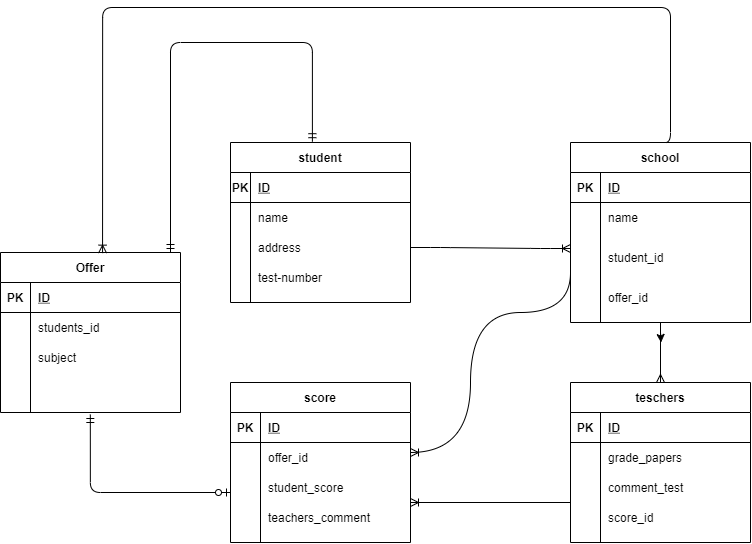

The diagram above was exported from draw.io. Its source (the exported page's mxGraphModel, read from the mxfile embedded in the PNG):
<mxGraphModel dx="1758" dy="2058" grid="1" gridSize="10" guides="1" tooltips="1" connect="1" arrows="1" fold="1" page="1" pageScale="1" pageWidth="827" pageHeight="1169" math="0" shadow="0">
  <root>
    <mxCell id="0" />
    <mxCell id="1" parent="0" />
    <mxCell id="2" value="teschers" style="shape=table;startSize=30;container=1;collapsible=1;childLayout=tableLayout;fixedRows=1;rowLines=0;fontStyle=1;align=center;resizeLast=1;" parent="1" vertex="1">
      <mxGeometry x="380" y="320" width="180" height="160" as="geometry" />
    </mxCell>
    <mxCell id="3" value="" style="shape=partialRectangle;collapsible=0;dropTarget=0;pointerEvents=0;fillColor=none;top=0;left=0;bottom=1;right=0;points=[[0,0.5],[1,0.5]];portConstraint=eastwest;" parent="2" vertex="1">
      <mxGeometry y="30" width="180" height="30" as="geometry" />
    </mxCell>
    <mxCell id="4" value="PK" style="shape=partialRectangle;connectable=0;fillColor=none;top=0;left=0;bottom=0;right=0;fontStyle=1;overflow=hidden;" parent="3" vertex="1">
      <mxGeometry width="30" height="30" as="geometry" />
    </mxCell>
    <mxCell id="5" value="ID" style="shape=partialRectangle;connectable=0;fillColor=none;top=0;left=0;bottom=0;right=0;align=left;spacingLeft=6;fontStyle=5;overflow=hidden;" parent="3" vertex="1">
      <mxGeometry x="30" width="150" height="30" as="geometry" />
    </mxCell>
    <mxCell id="6" value="" style="shape=partialRectangle;collapsible=0;dropTarget=0;pointerEvents=0;fillColor=none;top=0;left=0;bottom=0;right=0;points=[[0,0.5],[1,0.5]];portConstraint=eastwest;" parent="2" vertex="1">
      <mxGeometry y="60" width="180" height="30" as="geometry" />
    </mxCell>
    <mxCell id="7" value="" style="shape=partialRectangle;connectable=0;fillColor=none;top=0;left=0;bottom=0;right=0;editable=1;overflow=hidden;" parent="6" vertex="1">
      <mxGeometry width="30" height="30" as="geometry" />
    </mxCell>
    <mxCell id="8" value="grade_papers" style="shape=partialRectangle;connectable=0;fillColor=none;top=0;left=0;bottom=0;right=0;align=left;spacingLeft=6;overflow=hidden;" parent="6" vertex="1">
      <mxGeometry x="30" width="150" height="30" as="geometry" />
    </mxCell>
    <mxCell id="9" value="" style="shape=partialRectangle;collapsible=0;dropTarget=0;pointerEvents=0;fillColor=none;top=0;left=0;bottom=0;right=0;points=[[0,0.5],[1,0.5]];portConstraint=eastwest;" parent="2" vertex="1">
      <mxGeometry y="90" width="180" height="30" as="geometry" />
    </mxCell>
    <mxCell id="10" value="" style="shape=partialRectangle;connectable=0;fillColor=none;top=0;left=0;bottom=0;right=0;editable=1;overflow=hidden;" parent="9" vertex="1">
      <mxGeometry width="30" height="30" as="geometry" />
    </mxCell>
    <mxCell id="11" value="comment_test" style="shape=partialRectangle;connectable=0;fillColor=none;top=0;left=0;bottom=0;right=0;align=left;spacingLeft=6;overflow=hidden;" parent="9" vertex="1">
      <mxGeometry x="30" width="150" height="30" as="geometry" />
    </mxCell>
    <mxCell id="12" value="" style="shape=partialRectangle;collapsible=0;dropTarget=0;pointerEvents=0;fillColor=none;top=0;left=0;bottom=0;right=0;points=[[0,0.5],[1,0.5]];portConstraint=eastwest;" parent="2" vertex="1">
      <mxGeometry y="120" width="180" height="30" as="geometry" />
    </mxCell>
    <mxCell id="13" value="" style="shape=partialRectangle;connectable=0;fillColor=none;top=0;left=0;bottom=0;right=0;editable=1;overflow=hidden;" parent="12" vertex="1">
      <mxGeometry width="30" height="30" as="geometry" />
    </mxCell>
    <mxCell id="14" value="score_id" style="shape=partialRectangle;connectable=0;fillColor=none;top=0;left=0;bottom=0;right=0;align=left;spacingLeft=6;overflow=hidden;" parent="12" vertex="1">
      <mxGeometry x="30" width="150" height="30" as="geometry" />
    </mxCell>
    <mxCell id="15" value="score" style="shape=table;startSize=30;container=1;collapsible=1;childLayout=tableLayout;fixedRows=1;rowLines=0;fontStyle=1;align=center;resizeLast=1;" parent="1" vertex="1">
      <mxGeometry x="40" y="320" width="180" height="160" as="geometry" />
    </mxCell>
    <mxCell id="16" value="" style="shape=partialRectangle;collapsible=0;dropTarget=0;pointerEvents=0;fillColor=none;top=0;left=0;bottom=1;right=0;points=[[0,0.5],[1,0.5]];portConstraint=eastwest;" parent="15" vertex="1">
      <mxGeometry y="30" width="180" height="30" as="geometry" />
    </mxCell>
    <mxCell id="17" value="PK" style="shape=partialRectangle;connectable=0;fillColor=none;top=0;left=0;bottom=0;right=0;fontStyle=1;overflow=hidden;" parent="16" vertex="1">
      <mxGeometry width="30" height="30" as="geometry" />
    </mxCell>
    <mxCell id="18" value="ID" style="shape=partialRectangle;connectable=0;fillColor=none;top=0;left=0;bottom=0;right=0;align=left;spacingLeft=6;fontStyle=5;overflow=hidden;" parent="16" vertex="1">
      <mxGeometry x="30" width="150" height="30" as="geometry" />
    </mxCell>
    <mxCell id="19" value="" style="shape=partialRectangle;collapsible=0;dropTarget=0;pointerEvents=0;fillColor=none;top=0;left=0;bottom=0;right=0;points=[[0,0.5],[1,0.5]];portConstraint=eastwest;" parent="15" vertex="1">
      <mxGeometry y="60" width="180" height="30" as="geometry" />
    </mxCell>
    <mxCell id="20" value="" style="shape=partialRectangle;connectable=0;fillColor=none;top=0;left=0;bottom=0;right=0;editable=1;overflow=hidden;" parent="19" vertex="1">
      <mxGeometry width="30" height="30" as="geometry" />
    </mxCell>
    <mxCell id="21" value="offer_id" style="shape=partialRectangle;connectable=0;fillColor=none;top=0;left=0;bottom=0;right=0;align=left;spacingLeft=6;overflow=hidden;" parent="19" vertex="1">
      <mxGeometry x="30" width="150" height="30" as="geometry" />
    </mxCell>
    <mxCell id="22" value="" style="shape=partialRectangle;collapsible=0;dropTarget=0;pointerEvents=0;fillColor=none;top=0;left=0;bottom=0;right=0;points=[[0,0.5],[1,0.5]];portConstraint=eastwest;" parent="15" vertex="1">
      <mxGeometry y="90" width="180" height="30" as="geometry" />
    </mxCell>
    <mxCell id="23" value="" style="shape=partialRectangle;connectable=0;fillColor=none;top=0;left=0;bottom=0;right=0;editable=1;overflow=hidden;" parent="22" vertex="1">
      <mxGeometry width="30" height="30" as="geometry" />
    </mxCell>
    <mxCell id="24" value="student_score" style="shape=partialRectangle;connectable=0;fillColor=none;top=0;left=0;bottom=0;right=0;align=left;spacingLeft=6;overflow=hidden;" parent="22" vertex="1">
      <mxGeometry x="30" width="150" height="30" as="geometry" />
    </mxCell>
    <mxCell id="25" value="" style="shape=partialRectangle;collapsible=0;dropTarget=0;pointerEvents=0;fillColor=none;top=0;left=0;bottom=0;right=0;points=[[0,0.5],[1,0.5]];portConstraint=eastwest;" parent="15" vertex="1">
      <mxGeometry y="120" width="180" height="30" as="geometry" />
    </mxCell>
    <mxCell id="26" value="" style="shape=partialRectangle;connectable=0;fillColor=none;top=0;left=0;bottom=0;right=0;editable=1;overflow=hidden;" parent="25" vertex="1">
      <mxGeometry width="30" height="30" as="geometry" />
    </mxCell>
    <mxCell id="27" value="teachers_comment" style="shape=partialRectangle;connectable=0;fillColor=none;top=0;left=0;bottom=0;right=0;align=left;spacingLeft=6;overflow=hidden;" parent="25" vertex="1">
      <mxGeometry x="30" width="150" height="30" as="geometry" />
    </mxCell>
    <mxCell id="80" style="edgeStyle=orthogonalEdgeStyle;html=1;exitX=0.5;exitY=1;exitDx=0;exitDy=0;" edge="1" parent="1" source="28">
      <mxGeometry relative="1" as="geometry">
        <mxPoint x="470.5714285714289" y="280" as="targetPoint" />
      </mxGeometry>
    </mxCell>
    <mxCell id="28" value="school" style="shape=table;startSize=30;container=1;collapsible=1;childLayout=tableLayout;fixedRows=1;rowLines=0;fontStyle=1;align=center;resizeLast=1;" parent="1" vertex="1">
      <mxGeometry x="380" y="80" width="180" height="180" as="geometry" />
    </mxCell>
    <mxCell id="29" value="" style="shape=partialRectangle;collapsible=0;dropTarget=0;pointerEvents=0;fillColor=none;top=0;left=0;bottom=1;right=0;points=[[0,0.5],[1,0.5]];portConstraint=eastwest;" parent="28" vertex="1">
      <mxGeometry y="30" width="180" height="30" as="geometry" />
    </mxCell>
    <mxCell id="30" value="PK" style="shape=partialRectangle;connectable=0;fillColor=none;top=0;left=0;bottom=0;right=0;fontStyle=1;overflow=hidden;" parent="29" vertex="1">
      <mxGeometry width="30" height="30" as="geometry" />
    </mxCell>
    <mxCell id="31" value="ID" style="shape=partialRectangle;connectable=0;fillColor=none;top=0;left=0;bottom=0;right=0;align=left;spacingLeft=6;fontStyle=5;overflow=hidden;" parent="29" vertex="1">
      <mxGeometry x="30" width="150" height="30" as="geometry" />
    </mxCell>
    <mxCell id="32" value="" style="shape=partialRectangle;collapsible=0;dropTarget=0;pointerEvents=0;fillColor=none;top=0;left=0;bottom=0;right=0;points=[[0,0.5],[1,0.5]];portConstraint=eastwest;" parent="28" vertex="1">
      <mxGeometry y="60" width="180" height="30" as="geometry" />
    </mxCell>
    <mxCell id="33" value="" style="shape=partialRectangle;connectable=0;fillColor=none;top=0;left=0;bottom=0;right=0;editable=1;overflow=hidden;" parent="32" vertex="1">
      <mxGeometry width="30" height="30" as="geometry" />
    </mxCell>
    <mxCell id="34" value="name" style="shape=partialRectangle;connectable=0;fillColor=none;top=0;left=0;bottom=0;right=0;align=left;spacingLeft=6;overflow=hidden;" parent="32" vertex="1">
      <mxGeometry x="30" width="150" height="30" as="geometry" />
    </mxCell>
    <mxCell id="35" value="" style="shape=partialRectangle;collapsible=0;dropTarget=0;pointerEvents=0;fillColor=none;top=0;left=0;bottom=0;right=0;points=[[0,0.5],[1,0.5]];portConstraint=eastwest;" parent="28" vertex="1">
      <mxGeometry y="90" width="180" height="50" as="geometry" />
    </mxCell>
    <mxCell id="36" value="" style="shape=partialRectangle;connectable=0;fillColor=none;top=0;left=0;bottom=0;right=0;editable=1;overflow=hidden;" parent="35" vertex="1">
      <mxGeometry width="30" height="50" as="geometry" />
    </mxCell>
    <mxCell id="37" value="student_id" style="shape=partialRectangle;connectable=0;fillColor=none;top=0;left=0;bottom=0;right=0;align=left;spacingLeft=6;overflow=hidden;" parent="35" vertex="1">
      <mxGeometry x="30" width="150" height="50" as="geometry" />
    </mxCell>
    <mxCell id="38" value="" style="shape=partialRectangle;collapsible=0;dropTarget=0;pointerEvents=0;fillColor=none;top=0;left=0;bottom=0;right=0;points=[[0,0.5],[1,0.5]];portConstraint=eastwest;" parent="28" vertex="1">
      <mxGeometry y="140" width="180" height="30" as="geometry" />
    </mxCell>
    <mxCell id="39" value="" style="shape=partialRectangle;connectable=0;fillColor=none;top=0;left=0;bottom=0;right=0;editable=1;overflow=hidden;" parent="38" vertex="1">
      <mxGeometry width="30" height="30" as="geometry" />
    </mxCell>
    <mxCell id="40" value="offer_id" style="shape=partialRectangle;connectable=0;fillColor=none;top=0;left=0;bottom=0;right=0;align=left;spacingLeft=6;overflow=hidden;" parent="38" vertex="1">
      <mxGeometry x="30" width="150" height="30" as="geometry" />
    </mxCell>
    <mxCell id="41" value="student" style="shape=table;startSize=30;container=1;collapsible=1;childLayout=tableLayout;fixedRows=1;rowLines=0;fontStyle=1;align=center;resizeLast=1;" parent="1" vertex="1">
      <mxGeometry x="40" y="80" width="180" height="160" as="geometry" />
    </mxCell>
    <mxCell id="42" value="" style="shape=partialRectangle;collapsible=0;dropTarget=0;pointerEvents=0;fillColor=none;top=0;left=0;bottom=1;right=0;points=[[0,0.5],[1,0.5]];portConstraint=eastwest;" parent="41" vertex="1">
      <mxGeometry y="30" width="180" height="30" as="geometry" />
    </mxCell>
    <mxCell id="43" value="PK" style="shape=partialRectangle;connectable=0;fillColor=none;top=0;left=0;bottom=0;right=0;fontStyle=1;overflow=hidden;" parent="42" vertex="1">
      <mxGeometry width="20" height="30" as="geometry" />
    </mxCell>
    <mxCell id="44" value="ID" style="shape=partialRectangle;connectable=0;fillColor=none;top=0;left=0;bottom=0;right=0;align=left;spacingLeft=6;fontStyle=5;overflow=hidden;" parent="42" vertex="1">
      <mxGeometry x="20" width="160" height="30" as="geometry" />
    </mxCell>
    <mxCell id="45" value="" style="shape=partialRectangle;collapsible=0;dropTarget=0;pointerEvents=0;fillColor=none;top=0;left=0;bottom=0;right=0;points=[[0,0.5],[1,0.5]];portConstraint=eastwest;" parent="41" vertex="1">
      <mxGeometry y="60" width="180" height="30" as="geometry" />
    </mxCell>
    <mxCell id="46" value="" style="shape=partialRectangle;connectable=0;fillColor=none;top=0;left=0;bottom=0;right=0;editable=1;overflow=hidden;" parent="45" vertex="1">
      <mxGeometry width="20" height="30" as="geometry" />
    </mxCell>
    <mxCell id="47" value="name" style="shape=partialRectangle;connectable=0;fillColor=none;top=0;left=0;bottom=0;right=0;align=left;spacingLeft=6;overflow=hidden;" parent="45" vertex="1">
      <mxGeometry x="20" width="160" height="30" as="geometry" />
    </mxCell>
    <mxCell id="48" value="" style="shape=partialRectangle;collapsible=0;dropTarget=0;pointerEvents=0;fillColor=none;top=0;left=0;bottom=0;right=0;points=[[0,0.5],[1,0.5]];portConstraint=eastwest;" parent="41" vertex="1">
      <mxGeometry y="90" width="180" height="30" as="geometry" />
    </mxCell>
    <mxCell id="49" value="" style="shape=partialRectangle;connectable=0;fillColor=none;top=0;left=0;bottom=0;right=0;editable=1;overflow=hidden;" parent="48" vertex="1">
      <mxGeometry width="20" height="30" as="geometry" />
    </mxCell>
    <mxCell id="50" value="address" style="shape=partialRectangle;connectable=0;fillColor=none;top=0;left=0;bottom=0;right=0;align=left;spacingLeft=6;overflow=hidden;" parent="48" vertex="1">
      <mxGeometry x="20" width="160" height="30" as="geometry" />
    </mxCell>
    <mxCell id="51" value="" style="shape=partialRectangle;collapsible=0;dropTarget=0;pointerEvents=0;fillColor=none;top=0;left=0;bottom=0;right=0;points=[[0,0.5],[1,0.5]];portConstraint=eastwest;" parent="41" vertex="1">
      <mxGeometry y="120" width="180" height="30" as="geometry" />
    </mxCell>
    <mxCell id="52" value="" style="shape=partialRectangle;connectable=0;fillColor=none;top=0;left=0;bottom=0;right=0;editable=1;overflow=hidden;" parent="51" vertex="1">
      <mxGeometry width="20" height="30" as="geometry" />
    </mxCell>
    <mxCell id="53" value="test-number" style="shape=partialRectangle;connectable=0;fillColor=none;top=0;left=0;bottom=0;right=0;align=left;spacingLeft=6;overflow=hidden;" parent="51" vertex="1">
      <mxGeometry x="20" width="160" height="30" as="geometry" />
    </mxCell>
    <mxCell id="59" value="" style="edgeStyle=entityRelationEdgeStyle;fontSize=12;html=1;endArrow=ERoneToMany;exitX=1;exitY=0.5;exitDx=0;exitDy=0;" parent="1" source="48" edge="1">
      <mxGeometry width="100" height="100" relative="1" as="geometry">
        <mxPoint x="230" y="360" as="sourcePoint" />
        <mxPoint x="380" y="186" as="targetPoint" />
      </mxGeometry>
    </mxCell>
    <mxCell id="60" value="" style="edgeStyle=orthogonalEdgeStyle;fontSize=12;html=1;endArrow=ERoneToMany;curved=1;" parent="1" edge="1">
      <mxGeometry width="100" height="100" relative="1" as="geometry">
        <mxPoint x="380" y="210" as="sourcePoint" />
        <mxPoint x="220" y="390" as="targetPoint" />
        <Array as="points">
          <mxPoint x="380" y="250" />
          <mxPoint x="280" y="250" />
          <mxPoint x="280" y="390" />
        </Array>
      </mxGeometry>
    </mxCell>
    <mxCell id="61" value="" style="fontSize=12;html=1;endArrow=ERoneToMany;" edge="1" parent="1">
      <mxGeometry width="100" height="100" relative="1" as="geometry">
        <mxPoint x="380" y="440" as="sourcePoint" />
        <mxPoint x="220" y="440" as="targetPoint" />
      </mxGeometry>
    </mxCell>
    <mxCell id="62" value="Offer" style="shape=table;startSize=30;container=1;collapsible=1;childLayout=tableLayout;fixedRows=1;rowLines=0;fontStyle=1;align=center;resizeLast=1;" vertex="1" parent="1">
      <mxGeometry x="-190" y="190" width="180" height="160" as="geometry" />
    </mxCell>
    <mxCell id="63" value="" style="shape=partialRectangle;collapsible=0;dropTarget=0;pointerEvents=0;fillColor=none;top=0;left=0;bottom=1;right=0;points=[[0,0.5],[1,0.5]];portConstraint=eastwest;" vertex="1" parent="62">
      <mxGeometry y="30" width="180" height="30" as="geometry" />
    </mxCell>
    <mxCell id="64" value="PK" style="shape=partialRectangle;connectable=0;fillColor=none;top=0;left=0;bottom=0;right=0;fontStyle=1;overflow=hidden;" vertex="1" parent="63">
      <mxGeometry width="30" height="30" as="geometry" />
    </mxCell>
    <mxCell id="65" value="ID" style="shape=partialRectangle;connectable=0;fillColor=none;top=0;left=0;bottom=0;right=0;align=left;spacingLeft=6;fontStyle=5;overflow=hidden;" vertex="1" parent="63">
      <mxGeometry x="30" width="150" height="30" as="geometry" />
    </mxCell>
    <mxCell id="66" value="" style="shape=partialRectangle;collapsible=0;dropTarget=0;pointerEvents=0;fillColor=none;top=0;left=0;bottom=0;right=0;points=[[0,0.5],[1,0.5]];portConstraint=eastwest;" vertex="1" parent="62">
      <mxGeometry y="60" width="180" height="30" as="geometry" />
    </mxCell>
    <mxCell id="67" value="" style="shape=partialRectangle;connectable=0;fillColor=none;top=0;left=0;bottom=0;right=0;editable=1;overflow=hidden;" vertex="1" parent="66">
      <mxGeometry width="30" height="30" as="geometry" />
    </mxCell>
    <mxCell id="68" value="students_id" style="shape=partialRectangle;connectable=0;fillColor=none;top=0;left=0;bottom=0;right=0;align=left;spacingLeft=6;overflow=hidden;" vertex="1" parent="66">
      <mxGeometry x="30" width="150" height="30" as="geometry" />
    </mxCell>
    <mxCell id="69" value="" style="shape=partialRectangle;collapsible=0;dropTarget=0;pointerEvents=0;fillColor=none;top=0;left=0;bottom=0;right=0;points=[[0,0.5],[1,0.5]];portConstraint=eastwest;" vertex="1" parent="62">
      <mxGeometry y="90" width="180" height="30" as="geometry" />
    </mxCell>
    <mxCell id="70" value="" style="shape=partialRectangle;connectable=0;fillColor=none;top=0;left=0;bottom=0;right=0;editable=1;overflow=hidden;" vertex="1" parent="69">
      <mxGeometry width="30" height="30" as="geometry" />
    </mxCell>
    <mxCell id="71" value="subject" style="shape=partialRectangle;connectable=0;fillColor=none;top=0;left=0;bottom=0;right=0;align=left;spacingLeft=6;overflow=hidden;" vertex="1" parent="69">
      <mxGeometry x="30" width="150" height="30" as="geometry" />
    </mxCell>
    <mxCell id="72" value="" style="shape=partialRectangle;collapsible=0;dropTarget=0;pointerEvents=0;fillColor=none;top=0;left=0;bottom=0;right=0;points=[[0,0.5],[1,0.5]];portConstraint=eastwest;" vertex="1" parent="62">
      <mxGeometry y="120" width="180" height="30" as="geometry" />
    </mxCell>
    <mxCell id="73" value="" style="shape=partialRectangle;connectable=0;fillColor=none;top=0;left=0;bottom=0;right=0;editable=1;overflow=hidden;" vertex="1" parent="72">
      <mxGeometry width="30" height="30" as="geometry" />
    </mxCell>
    <mxCell id="74" value="" style="shape=partialRectangle;connectable=0;fillColor=none;top=0;left=0;bottom=0;right=0;align=left;spacingLeft=6;overflow=hidden;" vertex="1" parent="72">
      <mxGeometry x="30" width="150" height="30" as="geometry" />
    </mxCell>
    <mxCell id="75" value="" style="edgeStyle=elbowEdgeStyle;fontSize=12;html=1;endArrow=ERmandOne;startArrow=ERmandOne;elbow=vertical;exitX=0.455;exitY=-0.005;exitDx=0;exitDy=0;exitPerimeter=0;" edge="1" parent="1" source="41">
      <mxGeometry width="100" height="100" relative="1" as="geometry">
        <mxPoint x="120" y="30" as="sourcePoint" />
        <mxPoint x="-20" y="190" as="targetPoint" />
        <Array as="points">
          <mxPoint x="60" y="-20" />
        </Array>
      </mxGeometry>
    </mxCell>
    <mxCell id="76" value="" style="edgeStyle=orthogonalEdgeStyle;fontSize=12;html=1;endArrow=ERoneToMany;elbow=vertical;entryX=0.567;entryY=0.004;entryDx=0;entryDy=0;exitX=0.5;exitY=0;exitDx=0;exitDy=0;entryPerimeter=0;" edge="1" parent="1" source="28" target="62">
      <mxGeometry width="100" height="100" relative="1" as="geometry">
        <mxPoint x="480" y="70" as="sourcePoint" />
        <mxPoint x="430" y="-60" as="targetPoint" />
        <Array as="points">
          <mxPoint x="480" y="80" />
          <mxPoint x="480" y="-55" />
          <mxPoint x="-88" y="-55" />
        </Array>
      </mxGeometry>
    </mxCell>
    <mxCell id="78" value="" style="fontSize=12;html=1;endArrow=ERmany;exitX=0.5;exitY=1;exitDx=0;exitDy=0;entryX=0.5;entryY=0;entryDx=0;entryDy=0;" edge="1" parent="1" source="28" target="2">
      <mxGeometry width="100" height="100" relative="1" as="geometry">
        <mxPoint x="260" y="290" as="sourcePoint" />
        <mxPoint x="360" y="190" as="targetPoint" />
      </mxGeometry>
    </mxCell>
    <mxCell id="79" value="" style="edgeStyle=orthogonalEdgeStyle;fontSize=12;html=1;endArrow=ERzeroToOne;startArrow=ERmandOne;exitX=0.499;exitY=1.4;exitDx=0;exitDy=0;exitPerimeter=0;" edge="1" parent="1" source="72">
      <mxGeometry width="100" height="100" relative="1" as="geometry">
        <mxPoint x="-100" y="360" as="sourcePoint" />
        <mxPoint x="40" y="430" as="targetPoint" />
        <Array as="points">
          <mxPoint x="-100" y="430" />
        </Array>
      </mxGeometry>
    </mxCell>
  </root>
</mxGraphModel>